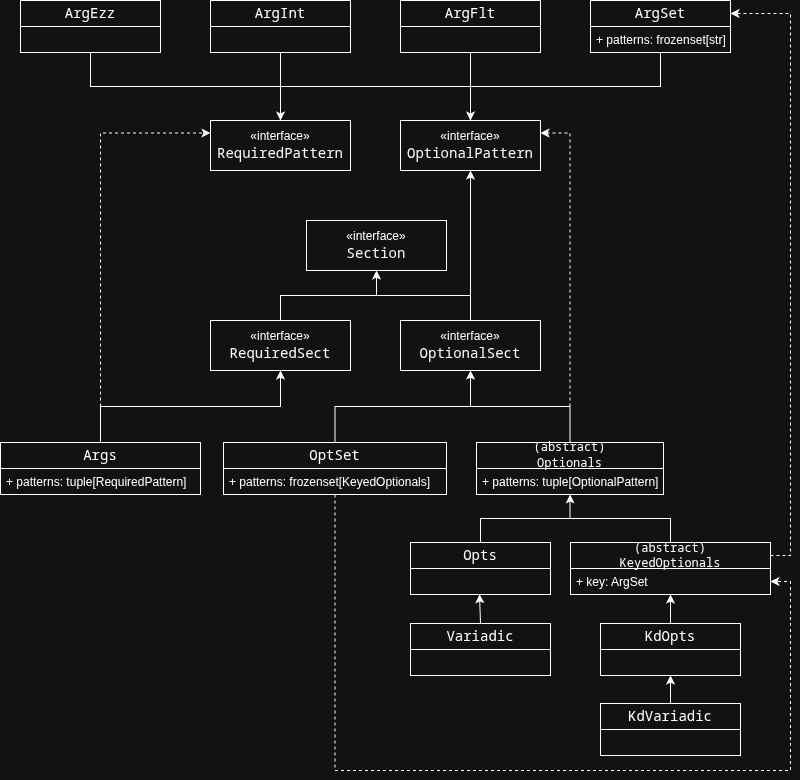

The diagram above was exported from draw.io. Its source (the exported page's mxGraphModel, read from the mxfile embedded in the PNG):
<mxGraphModel dx="1051" dy="643" grid="1" gridSize="10" guides="1" tooltips="1" connect="1" arrows="1" fold="1" page="1" pageScale="1" pageWidth="827" pageHeight="1169" math="0" shadow="0">
  <root>
    <mxCell id="0" />
    <mxCell id="1" parent="0" />
    <mxCell id="ok7HdFdNvEFvxenbEqjf-1" parent="1" style="html=1;whiteSpace=wrap;" value="«interface»&lt;br&gt;&lt;div style=&quot;font-family: &amp;quot;Droid Sans Mono&amp;quot;, &amp;quot;monospace&amp;quot;, monospace; font-size: 14px; line-height: 19px; white-space: pre;&quot;&gt;&lt;span&gt;&lt;font style=&quot;color: light-dark(rgb(78, 201, 176), rgb(250, 250, 250));&quot;&gt;Section&lt;/font&gt;&lt;/span&gt;&lt;/div&gt;" vertex="1">
      <mxGeometry height="50" width="140" x="325" y="240" as="geometry" />
    </mxCell>
    <mxCell id="hDMZRFhUbZJvLXc1uszk-42" edge="1" parent="1" source="ok7HdFdNvEFvxenbEqjf-6" style="edgeStyle=orthogonalEdgeStyle;rounded=0;orthogonalLoop=1;jettySize=auto;html=1;exitX=0.5;exitY=0;exitDx=0;exitDy=0;" target="hDMZRFhUbZJvLXc1uszk-33">
      <mxGeometry relative="1" as="geometry" />
    </mxCell>
    <mxCell id="2lWwnLmJiGxn9qQuRY-y-2" edge="1" parent="1" source="ok7HdFdNvEFvxenbEqjf-6" style="edgeStyle=orthogonalEdgeStyle;rounded=0;orthogonalLoop=1;jettySize=auto;html=1;exitX=0.5;exitY=0;exitDx=0;exitDy=0;entryX=0;entryY=0.25;entryDx=0;entryDy=0;dashed=1;" target="hDMZRFhUbZJvLXc1uszk-5">
      <mxGeometry relative="1" as="geometry" />
    </mxCell>
    <mxCell id="ok7HdFdNvEFvxenbEqjf-6" parent="1" style="swimlane;fontStyle=0;childLayout=stackLayout;horizontal=1;startSize=26;fillColor=none;horizontalStack=0;resizeParent=1;resizeParentMax=0;resizeLast=0;collapsible=1;marginBottom=0;whiteSpace=wrap;html=1;" value="&lt;span style=&quot;font-family: &amp;quot;Droid Sans Mono&amp;quot;, &amp;quot;monospace&amp;quot;, monospace; font-size: 14px; white-space: pre;&quot;&gt;&lt;font style=&quot;color: light-dark(rgb(250, 250, 250), rgb(255, 255, 255));&quot;&gt;Args&lt;/font&gt;&lt;/span&gt;" vertex="1">
      <mxGeometry height="52" width="200" x="19" y="462" as="geometry" />
    </mxCell>
    <mxCell id="ok7HdFdNvEFvxenbEqjf-8" parent="ok7HdFdNvEFvxenbEqjf-6" style="text;strokeColor=none;fillColor=none;align=left;verticalAlign=top;spacingLeft=4;spacingRight=4;overflow=hidden;rotatable=0;points=[[0,0.5],[1,0.5]];portConstraint=eastwest;whiteSpace=wrap;html=1;" value="+ patterns: tuple[RequiredPattern]" vertex="1">
      <mxGeometry height="26" width="200" y="26" as="geometry" />
    </mxCell>
    <mxCell id="hDMZRFhUbZJvLXc1uszk-49" edge="1" parent="1" source="ok7HdFdNvEFvxenbEqjf-13" style="edgeStyle=orthogonalEdgeStyle;rounded=0;orthogonalLoop=1;jettySize=auto;html=1;exitX=0.5;exitY=0;exitDx=0;exitDy=0;" target="hDMZRFhUbZJvLXc1uszk-35">
      <mxGeometry relative="1" as="geometry" />
    </mxCell>
    <mxCell id="ok7HdFdNvEFvxenbEqjf-13" parent="1" style="swimlane;fontStyle=0;childLayout=stackLayout;horizontal=1;startSize=26;fillColor=none;horizontalStack=0;resizeParent=1;resizeParentMax=0;resizeLast=0;collapsible=1;marginBottom=0;whiteSpace=wrap;html=1;" value="&lt;span style=&quot;font-family: &amp;quot;Droid Sans Mono&amp;quot;, &amp;quot;monospace&amp;quot;, monospace; font-size: 14px; white-space: pre;&quot;&gt;&lt;font style=&quot;color: light-dark(rgb(250, 250, 250), rgb(255, 255, 255));&quot;&gt;Opts&lt;/font&gt;&lt;/span&gt;" vertex="1">
      <mxGeometry height="52" width="140" x="429" y="562" as="geometry" />
    </mxCell>
    <mxCell id="ok7HdFdNvEFvxenbEqjf-16" parent="1" style="swimlane;fontStyle=0;childLayout=stackLayout;horizontal=1;startSize=26;fillColor=none;horizontalStack=0;resizeParent=1;resizeParentMax=0;resizeLast=0;collapsible=1;marginBottom=0;whiteSpace=wrap;html=1;" value="&lt;span style=&quot;font-family: &amp;quot;Droid Sans Mono&amp;quot;, &amp;quot;monospace&amp;quot;, monospace; font-size: 14px; white-space: pre;&quot;&gt;&lt;font style=&quot;color: light-dark(rgb(250, 250, 250), rgb(255, 255, 255));&quot;&gt;Variadic&lt;/font&gt;&lt;/span&gt;" vertex="1">
      <mxGeometry height="52" width="140" x="429" y="643" as="geometry" />
    </mxCell>
    <mxCell id="hDMZRFhUbZJvLXc1uszk-38" edge="1" parent="1" source="ok7HdFdNvEFvxenbEqjf-19" style="edgeStyle=orthogonalEdgeStyle;rounded=0;orthogonalLoop=1;jettySize=auto;html=1;exitX=0.5;exitY=0;exitDx=0;exitDy=0;entryX=0.5;entryY=1;entryDx=0;entryDy=0;" target="hDMZRFhUbZJvLXc1uszk-2">
      <mxGeometry relative="1" as="geometry" />
    </mxCell>
    <mxCell id="ok7HdFdNvEFvxenbEqjf-19" parent="1" style="swimlane;fontStyle=0;childLayout=stackLayout;horizontal=1;startSize=26;fillColor=none;horizontalStack=0;resizeParent=1;resizeParentMax=0;resizeLast=0;collapsible=1;marginBottom=0;whiteSpace=wrap;html=1;" value="&lt;span style=&quot;font-family: &amp;quot;Droid Sans Mono&amp;quot;, &amp;quot;monospace&amp;quot;, monospace; font-size: 14px; white-space: pre;&quot;&gt;&lt;font style=&quot;color: light-dark(rgb(250, 250, 250), rgb(255, 255, 255));&quot;&gt;KdVariadic&lt;/font&gt;&lt;/span&gt;" vertex="1">
      <mxGeometry height="52" width="140" x="619" y="723" as="geometry" />
    </mxCell>
    <mxCell id="hDMZRFhUbZJvLXc1uszk-56" edge="1" parent="1" source="hDMZRFhUbZJvLXc1uszk-2" style="edgeStyle=orthogonalEdgeStyle;rounded=0;orthogonalLoop=1;jettySize=auto;html=1;exitX=0.5;exitY=0;exitDx=0;exitDy=0;" target="hDMZRFhUbZJvLXc1uszk-19">
      <mxGeometry relative="1" as="geometry" />
    </mxCell>
    <mxCell id="hDMZRFhUbZJvLXc1uszk-2" parent="1" style="swimlane;fontStyle=0;childLayout=stackLayout;horizontal=1;startSize=26;fillColor=none;horizontalStack=0;resizeParent=1;resizeParentMax=0;resizeLast=0;collapsible=1;marginBottom=0;whiteSpace=wrap;html=1;" value="&lt;span style=&quot;font-family: &amp;quot;Droid Sans Mono&amp;quot;, &amp;quot;monospace&amp;quot;, monospace; font-size: 14px; white-space: pre;&quot;&gt;&lt;font style=&quot;color: light-dark(rgb(250, 250, 250), rgb(255, 255, 255));&quot;&gt;KdOpts&lt;/font&gt;&lt;/span&gt;" vertex="1">
      <mxGeometry height="52" width="140" x="619" y="643" as="geometry" />
    </mxCell>
    <mxCell id="hDMZRFhUbZJvLXc1uszk-5" parent="1" style="html=1;whiteSpace=wrap;" value="«interface»&lt;br&gt;&lt;div style=&quot;font-family: &amp;quot;Droid Sans Mono&amp;quot;, &amp;quot;monospace&amp;quot;, monospace; font-size: 14px; line-height: 19px; white-space: pre;&quot;&gt;&lt;span&gt;&lt;font style=&quot;color: light-dark(rgb(78, 201, 176), rgb(250, 250, 250));&quot;&gt;RequiredPattern&lt;/font&gt;&lt;/span&gt;&lt;/div&gt;" vertex="1">
      <mxGeometry height="50" width="140" x="229" y="140" as="geometry" />
    </mxCell>
    <mxCell id="hDMZRFhUbZJvLXc1uszk-6" parent="1" style="html=1;whiteSpace=wrap;" value="«interface»&lt;br&gt;&lt;div style=&quot;font-family: &amp;quot;Droid Sans Mono&amp;quot;, &amp;quot;monospace&amp;quot;, monospace; font-size: 14px; line-height: 19px; white-space: pre;&quot;&gt;&lt;span&gt;&lt;font style=&quot;color: light-dark(rgb(78, 201, 176), rgb(250, 250, 250));&quot;&gt;OptionalPattern&lt;/font&gt;&lt;/span&gt;&lt;/div&gt;" vertex="1">
      <mxGeometry height="50" width="140" x="419" y="140" as="geometry" />
    </mxCell>
    <mxCell id="hDMZRFhUbZJvLXc1uszk-32" edge="1" parent="1" source="hDMZRFhUbZJvLXc1uszk-7" style="edgeStyle=orthogonalEdgeStyle;rounded=0;orthogonalLoop=1;jettySize=auto;html=1;" target="hDMZRFhUbZJvLXc1uszk-5">
      <mxGeometry relative="1" as="geometry">
        <Array as="points">
          <mxPoint x="679" y="106" />
          <mxPoint x="299" y="106" />
        </Array>
      </mxGeometry>
    </mxCell>
    <mxCell id="hDMZRFhUbZJvLXc1uszk-7" parent="1" style="swimlane;fontStyle=0;childLayout=stackLayout;horizontal=1;startSize=26;fillColor=none;horizontalStack=0;resizeParent=1;resizeParentMax=0;resizeLast=0;collapsible=1;marginBottom=0;whiteSpace=wrap;html=1;" value="&lt;span style=&quot;font-family: &amp;quot;Droid Sans Mono&amp;quot;, &amp;quot;monospace&amp;quot;, monospace; font-size: 14px; white-space: pre;&quot;&gt;&lt;font style=&quot;color: light-dark(rgb(250, 250, 250), rgb(255, 255, 255));&quot;&gt;ArgSet&lt;/font&gt;&lt;/span&gt;" vertex="1">
      <mxGeometry height="52" width="140" x="609" y="20" as="geometry" />
    </mxCell>
    <mxCell id="hDMZRFhUbZJvLXc1uszk-9" parent="hDMZRFhUbZJvLXc1uszk-7" style="text;strokeColor=none;fillColor=none;align=left;verticalAlign=top;spacingLeft=4;spacingRight=4;overflow=hidden;rotatable=0;points=[[0,0.5],[1,0.5]];portConstraint=eastwest;whiteSpace=wrap;html=1;" value="+ patterns: frozenset[str]" vertex="1">
      <mxGeometry height="26" width="140" y="26" as="geometry" />
    </mxCell>
    <mxCell id="hDMZRFhUbZJvLXc1uszk-28" edge="1" parent="1" source="hDMZRFhUbZJvLXc1uszk-10" style="edgeStyle=orthogonalEdgeStyle;rounded=0;orthogonalLoop=1;jettySize=auto;html=1;exitX=0.5;exitY=1;exitDx=0;exitDy=0;entryX=0.5;entryY=0;entryDx=0;entryDy=0;" target="hDMZRFhUbZJvLXc1uszk-6">
      <mxGeometry relative="1" as="geometry" />
    </mxCell>
    <mxCell id="hDMZRFhUbZJvLXc1uszk-10" parent="1" style="swimlane;fontStyle=0;childLayout=stackLayout;horizontal=1;startSize=26;fillColor=none;horizontalStack=0;resizeParent=1;resizeParentMax=0;resizeLast=0;collapsible=1;marginBottom=0;whiteSpace=wrap;html=1;" value="&lt;span style=&quot;font-family: &amp;quot;Droid Sans Mono&amp;quot;, &amp;quot;monospace&amp;quot;, monospace; font-size: 14px; white-space: pre;&quot;&gt;&lt;font style=&quot;color: light-dark(rgb(250, 250, 250), rgb(255, 255, 255));&quot;&gt;ArgFlt&lt;/font&gt;&lt;/span&gt;" vertex="1">
      <mxGeometry height="52" width="140" x="419" y="20" as="geometry" />
    </mxCell>
    <mxCell id="hDMZRFhUbZJvLXc1uszk-25" edge="1" parent="1" source="hDMZRFhUbZJvLXc1uszk-12" style="edgeStyle=orthogonalEdgeStyle;rounded=0;orthogonalLoop=1;jettySize=auto;html=1;exitX=0.5;exitY=1;exitDx=0;exitDy=0;entryX=0.5;entryY=0;entryDx=0;entryDy=0;" target="hDMZRFhUbZJvLXc1uszk-5">
      <mxGeometry relative="1" as="geometry" />
    </mxCell>
    <mxCell id="hDMZRFhUbZJvLXc1uszk-12" parent="1" style="swimlane;fontStyle=0;childLayout=stackLayout;horizontal=1;startSize=26;fillColor=none;horizontalStack=0;resizeParent=1;resizeParentMax=0;resizeLast=0;collapsible=1;marginBottom=0;whiteSpace=wrap;html=1;" value="&lt;span style=&quot;font-family: &amp;quot;Droid Sans Mono&amp;quot;, &amp;quot;monospace&amp;quot;, monospace; font-size: 14px; white-space: pre;&quot;&gt;&lt;font style=&quot;color: light-dark(rgb(250, 250, 250), rgb(255, 255, 255));&quot;&gt;ArgInt&lt;/font&gt;&lt;/span&gt;" vertex="1">
      <mxGeometry height="52" width="140" x="229" y="20" as="geometry" />
    </mxCell>
    <mxCell id="hDMZRFhUbZJvLXc1uszk-50" edge="1" parent="1" source="hDMZRFhUbZJvLXc1uszk-19" style="edgeStyle=orthogonalEdgeStyle;rounded=0;orthogonalLoop=1;jettySize=auto;html=1;exitX=0.5;exitY=0;exitDx=0;exitDy=0;" target="hDMZRFhUbZJvLXc1uszk-35">
      <mxGeometry relative="1" as="geometry" />
    </mxCell>
    <mxCell id="2lWwnLmJiGxn9qQuRY-y-8" edge="1" parent="1" source="hDMZRFhUbZJvLXc1uszk-19" style="edgeStyle=orthogonalEdgeStyle;rounded=0;orthogonalLoop=1;jettySize=auto;html=1;exitX=1;exitY=0.25;exitDx=0;exitDy=0;entryX=1;entryY=0.25;entryDx=0;entryDy=0;dashed=1;" target="hDMZRFhUbZJvLXc1uszk-7">
      <mxGeometry relative="1" as="geometry" />
    </mxCell>
    <mxCell id="hDMZRFhUbZJvLXc1uszk-19" parent="1" style="swimlane;fontStyle=0;childLayout=stackLayout;horizontal=1;startSize=26;fillColor=none;horizontalStack=0;resizeParent=1;resizeParentMax=0;resizeLast=0;collapsible=1;marginBottom=0;whiteSpace=wrap;html=1;" value="&lt;span style=&quot;font-family: &amp;quot;Droid Sans Mono&amp;quot;, &amp;quot;monospace&amp;quot;, monospace; white-space: pre;&quot;&gt;&lt;font style=&quot;color: light-dark(rgb(250, 250, 250), rgb(255, 255, 255));&quot;&gt;(abstract)&lt;/font&gt;&lt;/span&gt;&lt;div&gt;&lt;span style=&quot;font-family: &amp;quot;Droid Sans Mono&amp;quot;, &amp;quot;monospace&amp;quot;, monospace; white-space: pre;&quot;&gt;&lt;font&gt;KeyedOptionals&lt;/font&gt;&lt;/span&gt;&lt;/div&gt;" vertex="1">
      <mxGeometry height="52" width="200" x="589" y="562" as="geometry" />
    </mxCell>
    <mxCell id="hDMZRFhUbZJvLXc1uszk-21" parent="hDMZRFhUbZJvLXc1uszk-19" style="text;strokeColor=none;fillColor=none;align=left;verticalAlign=top;spacingLeft=4;spacingRight=4;overflow=hidden;rotatable=0;points=[[0,0.5],[1,0.5]];portConstraint=eastwest;whiteSpace=wrap;html=1;" value="+ key: ArgSet" vertex="1">
      <mxGeometry height="26" width="200" y="26" as="geometry" />
    </mxCell>
    <mxCell id="hDMZRFhUbZJvLXc1uszk-27" edge="1" parent="1" source="hDMZRFhUbZJvLXc1uszk-24" style="edgeStyle=orthogonalEdgeStyle;rounded=0;orthogonalLoop=1;jettySize=auto;html=1;exitX=0.5;exitY=1;exitDx=0;exitDy=0;" target="hDMZRFhUbZJvLXc1uszk-6">
      <mxGeometry relative="1" as="geometry" />
    </mxCell>
    <mxCell id="hDMZRFhUbZJvLXc1uszk-24" parent="1" style="swimlane;fontStyle=0;childLayout=stackLayout;horizontal=1;startSize=26;fillColor=none;horizontalStack=0;resizeParent=1;resizeParentMax=0;resizeLast=0;collapsible=1;marginBottom=0;whiteSpace=wrap;html=1;" value="&lt;span style=&quot;font-family: &amp;quot;Droid Sans Mono&amp;quot;, &amp;quot;monospace&amp;quot;, monospace; font-size: 14px; white-space: pre;&quot;&gt;&lt;font style=&quot;color: light-dark(rgb(250, 250, 250), rgb(255, 255, 255));&quot;&gt;ArgEzz&lt;/font&gt;&lt;/span&gt;" vertex="1">
      <mxGeometry height="52" width="140" x="39" y="20" as="geometry" />
    </mxCell>
    <mxCell id="hDMZRFhUbZJvLXc1uszk-44" edge="1" parent="1" source="hDMZRFhUbZJvLXc1uszk-33" style="edgeStyle=orthogonalEdgeStyle;rounded=0;orthogonalLoop=1;jettySize=auto;html=1;exitX=0.5;exitY=0;exitDx=0;exitDy=0;" target="ok7HdFdNvEFvxenbEqjf-1">
      <mxGeometry relative="1" as="geometry" />
    </mxCell>
    <mxCell id="hDMZRFhUbZJvLXc1uszk-33" parent="1" style="html=1;whiteSpace=wrap;" value="«interface»&lt;br&gt;&lt;div style=&quot;font-family: &amp;quot;Droid Sans Mono&amp;quot;, &amp;quot;monospace&amp;quot;, monospace; font-size: 14px; line-height: 19px; white-space: pre;&quot;&gt;&lt;span&gt;&lt;font style=&quot;color: light-dark(rgb(78, 201, 176), rgb(250, 250, 250));&quot;&gt;RequiredSect&lt;/font&gt;&lt;/span&gt;&lt;/div&gt;" vertex="1">
      <mxGeometry height="50" width="140" x="229" y="340" as="geometry" />
    </mxCell>
    <mxCell id="hDMZRFhUbZJvLXc1uszk-45" edge="1" parent="1" source="hDMZRFhUbZJvLXc1uszk-34" style="edgeStyle=orthogonalEdgeStyle;rounded=0;orthogonalLoop=1;jettySize=auto;html=1;exitX=0.5;exitY=0;exitDx=0;exitDy=0;" target="ok7HdFdNvEFvxenbEqjf-1">
      <mxGeometry relative="1" as="geometry" />
    </mxCell>
    <mxCell id="2lWwnLmJiGxn9qQuRY-y-4" edge="1" parent="1" source="hDMZRFhUbZJvLXc1uszk-34" style="edgeStyle=orthogonalEdgeStyle;rounded=0;orthogonalLoop=1;jettySize=auto;html=1;exitX=0.5;exitY=0;exitDx=0;exitDy=0;entryX=0.5;entryY=1;entryDx=0;entryDy=0;" target="hDMZRFhUbZJvLXc1uszk-6">
      <mxGeometry relative="1" as="geometry" />
    </mxCell>
    <mxCell id="hDMZRFhUbZJvLXc1uszk-34" parent="1" style="html=1;whiteSpace=wrap;" value="«interface»&lt;br&gt;&lt;div style=&quot;font-family: &amp;quot;Droid Sans Mono&amp;quot;, &amp;quot;monospace&amp;quot;, monospace; font-size: 14px; line-height: 19px; white-space: pre;&quot;&gt;&lt;span&gt;&lt;font style=&quot;color: light-dark(rgb(78, 201, 176), rgb(250, 250, 250));&quot;&gt;OptionalSect&lt;/font&gt;&lt;/span&gt;&lt;/div&gt;" vertex="1">
      <mxGeometry height="50" width="140" x="419" y="340" as="geometry" />
    </mxCell>
    <mxCell id="hDMZRFhUbZJvLXc1uszk-43" edge="1" parent="1" source="hDMZRFhUbZJvLXc1uszk-35" style="edgeStyle=orthogonalEdgeStyle;rounded=0;orthogonalLoop=1;jettySize=auto;html=1;exitX=0.5;exitY=0;exitDx=0;exitDy=0;entryX=0.5;entryY=1;entryDx=0;entryDy=0;" target="hDMZRFhUbZJvLXc1uszk-34">
      <mxGeometry relative="1" as="geometry" />
    </mxCell>
    <mxCell id="2lWwnLmJiGxn9qQuRY-y-7" edge="1" parent="1" source="hDMZRFhUbZJvLXc1uszk-35" style="edgeStyle=orthogonalEdgeStyle;rounded=0;orthogonalLoop=1;jettySize=auto;html=1;exitX=0.5;exitY=0;exitDx=0;exitDy=0;entryX=1;entryY=0.25;entryDx=0;entryDy=0;dashed=1;" target="hDMZRFhUbZJvLXc1uszk-6">
      <mxGeometry relative="1" as="geometry" />
    </mxCell>
    <mxCell id="hDMZRFhUbZJvLXc1uszk-35" parent="1" style="swimlane;fontStyle=0;childLayout=stackLayout;horizontal=1;startSize=26;fillColor=none;horizontalStack=0;resizeParent=1;resizeParentMax=0;resizeLast=0;collapsible=1;marginBottom=0;whiteSpace=wrap;html=1;" value="&lt;span style=&quot;font-family: &amp;quot;Droid Sans Mono&amp;quot;, &amp;quot;monospace&amp;quot;, monospace; white-space: pre;&quot;&gt;&lt;font style=&quot;color: light-dark(rgb(250, 250, 250), rgb(255, 255, 255));&quot;&gt;(abstract)&lt;/font&gt;&lt;/span&gt;&lt;div&gt;&lt;span style=&quot;font-family: &amp;quot;Droid Sans Mono&amp;quot;, &amp;quot;monospace&amp;quot;, monospace; white-space: pre;&quot;&gt;&lt;font&gt;Optionals&lt;/font&gt;&lt;/span&gt;&lt;span style=&quot;font-family: &amp;quot;Droid Sans Mono&amp;quot;, &amp;quot;monospace&amp;quot;, monospace; font-size: 14px; white-space: pre;&quot;&gt;&lt;font style=&quot;color: light-dark(rgb(250, 250, 250), rgb(255, 255, 255));&quot;&gt;&lt;/font&gt;&lt;/span&gt;&lt;/div&gt;" vertex="1">
      <mxGeometry height="52" width="187" x="495" y="462" as="geometry" />
    </mxCell>
    <mxCell id="hDMZRFhUbZJvLXc1uszk-36" parent="hDMZRFhUbZJvLXc1uszk-35" style="text;strokeColor=none;fillColor=none;align=left;verticalAlign=top;spacingLeft=4;spacingRight=4;overflow=hidden;rotatable=0;points=[[0,0.5],[1,0.5]];portConstraint=eastwest;whiteSpace=wrap;html=1;" value="+ patterns: tuple[OptionalPattern]" vertex="1">
      <mxGeometry height="26" width="187" y="26" as="geometry" />
    </mxCell>
    <mxCell id="hDMZRFhUbZJvLXc1uszk-41" edge="1" parent="1" source="ok7HdFdNvEFvxenbEqjf-16" style="edgeStyle=orthogonalEdgeStyle;rounded=0;orthogonalLoop=1;jettySize=auto;html=1;exitX=0.5;exitY=0;exitDx=0;exitDy=0;entryX=0.493;entryY=0.987;entryDx=0;entryDy=0;entryPerimeter=0;">
      <mxGeometry relative="1" as="geometry">
        <mxPoint x="498.02" y="613.6620000000003" as="targetPoint" />
      </mxGeometry>
    </mxCell>
    <mxCell id="hDMZRFhUbZJvLXc1uszk-55" edge="1" parent="1" source="hDMZRFhUbZJvLXc1uszk-52" style="edgeStyle=orthogonalEdgeStyle;rounded=0;orthogonalLoop=1;jettySize=auto;html=1;exitX=0.5;exitY=0;exitDx=0;exitDy=0;" target="hDMZRFhUbZJvLXc1uszk-34">
      <mxGeometry relative="1" as="geometry" />
    </mxCell>
    <mxCell id="2lWwnLmJiGxn9qQuRY-y-9" edge="1" parent="1" source="hDMZRFhUbZJvLXc1uszk-53" style="edgeStyle=orthogonalEdgeStyle;rounded=0;orthogonalLoop=1;jettySize=auto;html=1;entryX=1;entryY=0.5;entryDx=0;entryDy=0;dashed=1;" target="hDMZRFhUbZJvLXc1uszk-21">
      <mxGeometry relative="1" as="geometry">
        <Array as="points">
          <mxPoint x="354" y="790" />
          <mxPoint x="809" y="790" />
          <mxPoint x="809" y="601" />
        </Array>
      </mxGeometry>
    </mxCell>
    <mxCell id="hDMZRFhUbZJvLXc1uszk-52" parent="1" style="swimlane;fontStyle=0;childLayout=stackLayout;horizontal=1;startSize=26;fillColor=none;horizontalStack=0;resizeParent=1;resizeParentMax=0;resizeLast=0;collapsible=1;marginBottom=0;whiteSpace=wrap;html=1;" value="&lt;span style=&quot;font-family: &amp;quot;Droid Sans Mono&amp;quot;, &amp;quot;monospace&amp;quot;, monospace; font-size: 14px; white-space: pre;&quot;&gt;&lt;font style=&quot;color: light-dark(rgb(250, 250, 250), rgb(255, 255, 255));&quot;&gt;OptSet&lt;/font&gt;&lt;/span&gt;" vertex="1">
      <mxGeometry height="52" width="223" x="242" y="462" as="geometry" />
    </mxCell>
    <mxCell id="hDMZRFhUbZJvLXc1uszk-53" parent="hDMZRFhUbZJvLXc1uszk-52" style="text;strokeColor=none;fillColor=none;align=left;verticalAlign=top;spacingLeft=4;spacingRight=4;overflow=hidden;rotatable=0;points=[[0,0.5],[1,0.5]];portConstraint=eastwest;whiteSpace=wrap;html=1;" value="+ patterns: frozenset[KeyedOptionals]" vertex="1">
      <mxGeometry height="26" width="223" y="26" as="geometry" />
    </mxCell>
  </root>
</mxGraphModel>